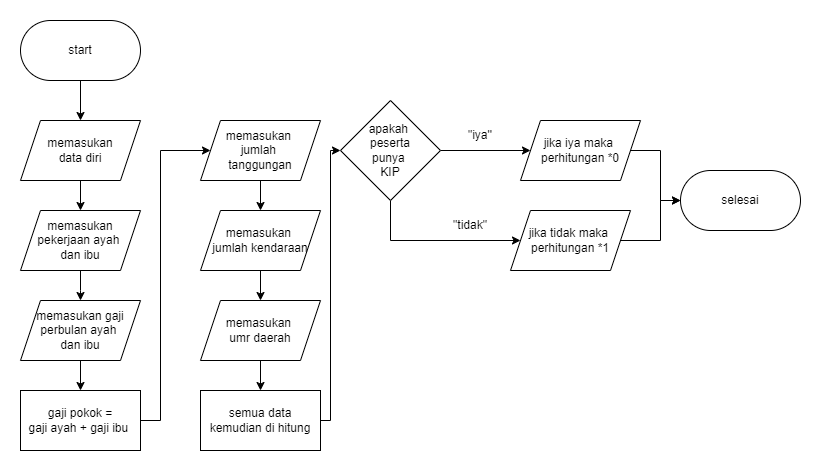

The diagram above was exported from draw.io. Its source (the exported page's mxGraphModel, read from the mxfile embedded in the PNG):
<mxGraphModel dx="880" dy="408" grid="1" gridSize="10" guides="1" tooltips="1" connect="1" arrows="1" fold="1" page="1" pageScale="1" pageWidth="850" pageHeight="1100" math="0" shadow="0">
  <root>
    <mxCell id="0" />
    <mxCell id="1" parent="0" />
    <mxCell id="-yYHVbpgPwNIh0rQHYaW-3" value="" style="edgeStyle=orthogonalEdgeStyle;rounded=0;orthogonalLoop=1;jettySize=auto;html=1;" parent="1" source="-yYHVbpgPwNIh0rQHYaW-1" target="-yYHVbpgPwNIh0rQHYaW-2" edge="1">
      <mxGeometry relative="1" as="geometry" />
    </mxCell>
    <mxCell id="-yYHVbpgPwNIh0rQHYaW-1" value="start" style="rounded=1;whiteSpace=wrap;html=1;arcSize=50;fontFamily=Helvetica;" parent="1" vertex="1">
      <mxGeometry x="40" y="20" width="120" height="60" as="geometry" />
    </mxCell>
    <mxCell id="-yYHVbpgPwNIh0rQHYaW-5" value="" style="edgeStyle=orthogonalEdgeStyle;rounded=0;orthogonalLoop=1;jettySize=auto;html=1;" parent="1" source="-yYHVbpgPwNIh0rQHYaW-2" target="-yYHVbpgPwNIh0rQHYaW-4" edge="1">
      <mxGeometry relative="1" as="geometry" />
    </mxCell>
    <mxCell id="-yYHVbpgPwNIh0rQHYaW-2" value="memasukan&lt;div&gt;data diri&lt;/div&gt;" style="shape=parallelogram;perimeter=parallelogramPerimeter;whiteSpace=wrap;html=1;fixedSize=1;" parent="1" vertex="1">
      <mxGeometry x="40" y="120" width="120" height="60" as="geometry" />
    </mxCell>
    <mxCell id="-yYHVbpgPwNIh0rQHYaW-7" value="" style="edgeStyle=orthogonalEdgeStyle;rounded=0;orthogonalLoop=1;jettySize=auto;html=1;" parent="1" source="-yYHVbpgPwNIh0rQHYaW-4" edge="1">
      <mxGeometry relative="1" as="geometry">
        <mxPoint x="100" y="300" as="targetPoint" />
      </mxGeometry>
    </mxCell>
    <mxCell id="-yYHVbpgPwNIh0rQHYaW-4" value="memasukan pekerjaan ayah&amp;nbsp;&lt;div&gt;&lt;span style=&quot;background-color: initial;&quot;&gt;dan ibu&lt;/span&gt;&lt;/div&gt;" style="shape=parallelogram;perimeter=parallelogramPerimeter;whiteSpace=wrap;html=1;fixedSize=1;" parent="1" vertex="1">
      <mxGeometry x="40" y="210" width="120" height="60" as="geometry" />
    </mxCell>
    <mxCell id="-yYHVbpgPwNIh0rQHYaW-12" value="" style="edgeStyle=orthogonalEdgeStyle;rounded=0;orthogonalLoop=1;jettySize=auto;html=1;" parent="1" source="-yYHVbpgPwNIh0rQHYaW-8" target="-yYHVbpgPwNIh0rQHYaW-11" edge="1">
      <mxGeometry relative="1" as="geometry" />
    </mxCell>
    <mxCell id="-yYHVbpgPwNIh0rQHYaW-8" value="memasukan gaji perbulan ayah&amp;nbsp;&lt;div&gt;dan ibu&lt;/div&gt;" style="shape=parallelogram;perimeter=parallelogramPerimeter;whiteSpace=wrap;html=1;fixedSize=1;" parent="1" vertex="1">
      <mxGeometry x="40" y="300" width="120" height="60" as="geometry" />
    </mxCell>
    <mxCell id="Z96zRaCIPmmNfEPXoxMw-2" value="" style="edgeStyle=orthogonalEdgeStyle;rounded=0;orthogonalLoop=1;jettySize=auto;html=1;" parent="1" source="-yYHVbpgPwNIh0rQHYaW-9" target="Z96zRaCIPmmNfEPXoxMw-1" edge="1">
      <mxGeometry relative="1" as="geometry" />
    </mxCell>
    <mxCell id="-yYHVbpgPwNIh0rQHYaW-9" value="memasukan&amp;nbsp;&lt;div&gt;jumlah&amp;nbsp;&lt;/div&gt;&lt;div&gt;tanggungan&lt;/div&gt;" style="shape=parallelogram;perimeter=parallelogramPerimeter;whiteSpace=wrap;html=1;fixedSize=1;" parent="1" vertex="1">
      <mxGeometry x="220" y="120" width="120" height="60" as="geometry" />
    </mxCell>
    <mxCell id="-yYHVbpgPwNIh0rQHYaW-13" value="" style="edgeStyle=orthogonalEdgeStyle;rounded=0;orthogonalLoop=1;jettySize=auto;html=1;" parent="1" source="-yYHVbpgPwNIh0rQHYaW-11" target="-yYHVbpgPwNIh0rQHYaW-9" edge="1">
      <mxGeometry relative="1" as="geometry">
        <Array as="points">
          <mxPoint x="180" y="420" />
          <mxPoint x="180" y="150" />
        </Array>
      </mxGeometry>
    </mxCell>
    <mxCell id="-yYHVbpgPwNIh0rQHYaW-11" value="gaji pokok =&lt;div&gt;gaji ayah + gaji ibu&amp;nbsp;&lt;/div&gt;" style="rounded=0;whiteSpace=wrap;html=1;" parent="1" vertex="1">
      <mxGeometry x="40" y="390" width="120" height="60" as="geometry" />
    </mxCell>
    <mxCell id="Z96zRaCIPmmNfEPXoxMw-4" value="" style="edgeStyle=orthogonalEdgeStyle;rounded=0;orthogonalLoop=1;jettySize=auto;html=1;" parent="1" source="Z96zRaCIPmmNfEPXoxMw-1" target="Z96zRaCIPmmNfEPXoxMw-3" edge="1">
      <mxGeometry relative="1" as="geometry" />
    </mxCell>
    <mxCell id="Z96zRaCIPmmNfEPXoxMw-1" value="memasukan&amp;nbsp;&lt;div&gt;jumlah kendaraan&lt;/div&gt;" style="shape=parallelogram;perimeter=parallelogramPerimeter;whiteSpace=wrap;html=1;fixedSize=1;" parent="1" vertex="1">
      <mxGeometry x="220" y="210" width="120" height="60" as="geometry" />
    </mxCell>
    <mxCell id="Z96zRaCIPmmNfEPXoxMw-14" value="" style="edgeStyle=orthogonalEdgeStyle;rounded=0;orthogonalLoop=1;jettySize=auto;html=1;" parent="1" source="Z96zRaCIPmmNfEPXoxMw-3" target="Z96zRaCIPmmNfEPXoxMw-13" edge="1">
      <mxGeometry relative="1" as="geometry" />
    </mxCell>
    <mxCell id="Z96zRaCIPmmNfEPXoxMw-3" value="memasukan&amp;nbsp;&lt;div&gt;umr daerah&lt;/div&gt;" style="shape=parallelogram;perimeter=parallelogramPerimeter;whiteSpace=wrap;html=1;fixedSize=1;" parent="1" vertex="1">
      <mxGeometry x="220" y="300" width="120" height="60" as="geometry" />
    </mxCell>
    <mxCell id="Z96zRaCIPmmNfEPXoxMw-8" value="" style="edgeStyle=orthogonalEdgeStyle;rounded=0;orthogonalLoop=1;jettySize=auto;html=1;" parent="1" source="Z96zRaCIPmmNfEPXoxMw-5" target="Z96zRaCIPmmNfEPXoxMw-7" edge="1">
      <mxGeometry relative="1" as="geometry" />
    </mxCell>
    <mxCell id="Z96zRaCIPmmNfEPXoxMw-10" value="" style="edgeStyle=orthogonalEdgeStyle;rounded=0;orthogonalLoop=1;jettySize=auto;html=1;" parent="1" source="Z96zRaCIPmmNfEPXoxMw-5" target="Z96zRaCIPmmNfEPXoxMw-9" edge="1">
      <mxGeometry relative="1" as="geometry">
        <Array as="points">
          <mxPoint x="410" y="240" />
        </Array>
      </mxGeometry>
    </mxCell>
    <mxCell id="Z96zRaCIPmmNfEPXoxMw-5" value="apakah&amp;nbsp;&lt;div&gt;peserta&lt;/div&gt;&lt;div&gt;punya&amp;nbsp;&lt;/div&gt;&lt;div&gt;KIP&lt;/div&gt;" style="rhombus;whiteSpace=wrap;html=1;" parent="1" vertex="1">
      <mxGeometry x="360" y="100" width="100" height="100" as="geometry" />
    </mxCell>
    <mxCell id="LvcNNF46HHP9-kdE9v7x-5" value="" style="edgeStyle=orthogonalEdgeStyle;rounded=0;orthogonalLoop=1;jettySize=auto;html=1;" edge="1" parent="1" source="Z96zRaCIPmmNfEPXoxMw-7" target="Z96zRaCIPmmNfEPXoxMw-17">
      <mxGeometry relative="1" as="geometry" />
    </mxCell>
    <mxCell id="Z96zRaCIPmmNfEPXoxMw-7" value="jika iya maka&amp;nbsp;&lt;div&gt;perhitungan *0&lt;/div&gt;" style="shape=parallelogram;perimeter=parallelogramPerimeter;whiteSpace=wrap;html=1;fixedSize=1;" parent="1" vertex="1">
      <mxGeometry x="540" y="120" width="120" height="60" as="geometry" />
    </mxCell>
    <mxCell id="LvcNNF46HHP9-kdE9v7x-6" value="" style="edgeStyle=orthogonalEdgeStyle;rounded=0;orthogonalLoop=1;jettySize=auto;html=1;" edge="1" parent="1" source="Z96zRaCIPmmNfEPXoxMw-9" target="Z96zRaCIPmmNfEPXoxMw-17">
      <mxGeometry relative="1" as="geometry">
        <Array as="points">
          <mxPoint x="680" y="240" />
          <mxPoint x="680" y="200" />
        </Array>
      </mxGeometry>
    </mxCell>
    <mxCell id="Z96zRaCIPmmNfEPXoxMw-9" value="jika tidak maka&amp;nbsp;&lt;div&gt;perhitungan *1&lt;/div&gt;" style="shape=parallelogram;perimeter=parallelogramPerimeter;whiteSpace=wrap;html=1;fixedSize=1;" parent="1" vertex="1">
      <mxGeometry x="530" y="210" width="120" height="60" as="geometry" />
    </mxCell>
    <mxCell id="Z96zRaCIPmmNfEPXoxMw-16" value="" style="edgeStyle=orthogonalEdgeStyle;rounded=0;orthogonalLoop=1;jettySize=auto;html=1;" parent="1" source="Z96zRaCIPmmNfEPXoxMw-13" target="Z96zRaCIPmmNfEPXoxMw-5" edge="1">
      <mxGeometry relative="1" as="geometry">
        <Array as="points">
          <mxPoint x="350" y="420" />
          <mxPoint x="350" y="150" />
        </Array>
      </mxGeometry>
    </mxCell>
    <mxCell id="Z96zRaCIPmmNfEPXoxMw-13" value="semua data kemudian di hitung" style="rounded=0;whiteSpace=wrap;html=1;" parent="1" vertex="1">
      <mxGeometry x="220" y="390" width="120" height="60" as="geometry" />
    </mxCell>
    <mxCell id="Z96zRaCIPmmNfEPXoxMw-17" value="selesai" style="rounded=1;whiteSpace=wrap;html=1;arcSize=50;" parent="1" vertex="1">
      <mxGeometry x="700" y="170" width="120" height="60" as="geometry" />
    </mxCell>
    <mxCell id="LvcNNF46HHP9-kdE9v7x-1" value="&quot;iya''" style="text;html=1;align=center;verticalAlign=middle;whiteSpace=wrap;rounded=0;" vertex="1" parent="1">
      <mxGeometry x="470" y="120" width="60" height="30" as="geometry" />
    </mxCell>
    <mxCell id="LvcNNF46HHP9-kdE9v7x-2" value="&quot;tidak&quot;" style="text;html=1;align=center;verticalAlign=middle;whiteSpace=wrap;rounded=0;" vertex="1" parent="1">
      <mxGeometry x="460" y="210" width="60" height="30" as="geometry" />
    </mxCell>
  </root>
</mxGraphModel>